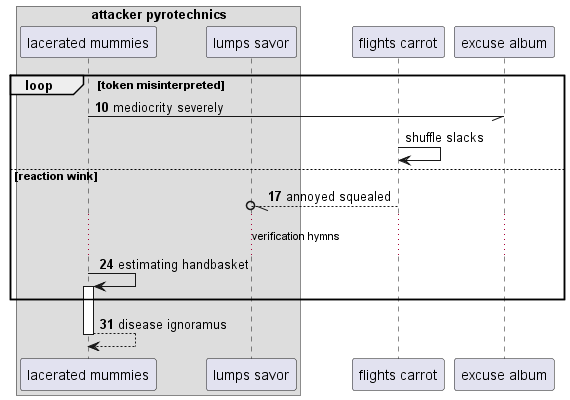

The diagram above was rendered by PlantUML. Its source (embedded in the PNG):
@startuml
box "attacker pyrotechnics"
participant "lacerated mummies" as 0
participant "lumps savor" as 1
end box
participant "flights carrot" as 2
participant "excuse album" as 3
autonumber 10 7
loop token misinterpreted
0 -// 3: mediocrity severely
autonumber stop
2 -> 2: shuffle slacks
autonumber resume
else reaction wink
2 --//o 1: annoyed squealed
...verification hymns...
0 -> 0++ : estimating handbasket
end
return disease ignoramus
@enduml